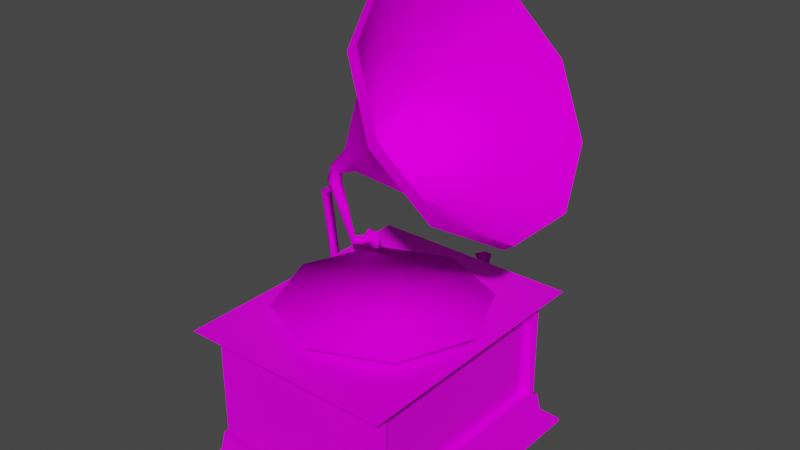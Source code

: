 # Source: Gramofone.blend  (saved by Blender 2.82.7; exported with 4.5.12 LTS)
import bpy
from mathutils import Matrix  # noqa: F401  (used for matrix-valued properties, if any)

bpy.ops.wm.read_factory_settings(use_empty=True)
scene = bpy.context.scene
scene.name = 'Scene'

# ---- collections
col_collection = bpy.data.collections.new('Collection'); scene.collection.children.link(col_collection)

# ---- images (referenced by path relative to the original .blend; pixels are not part of the script)
import os
ASSET_DIR = os.environ.get("B2B_ASSET_DIR", "")  # directory of the original .blend (textures are referenced by path, not embedded)
HERE = os.path.dirname(os.path.abspath(__file__))  # packed textures are extracted next to this script under _unpacked/

def load_image(name, relpath, width, height, colorspace="sRGB"):
    """Load a texture the original file referenced (path relative to the .blend, or extracted next to this script)."""
    p = next((c for c in (os.path.join(HERE, relpath), os.path.join(ASSET_DIR, relpath)) if relpath and os.path.exists(c)), "")
    if p:
        img = bpy.data.images.load(p, check_existing=True)
        img.name = name
    else:  # same state as the original file: an image datablock whose file is absent (Cycles renders it pink)
        img = bpy.data.images.new(name, width, height)
        img.source = "FILE"
        img.filepath = "//" + (relpath or name)
    img.colorspace_settings.name = colorspace
    return img
img_metala_png = load_image('metala.png', 'metala.png', 1024, 1024, 'sRGB')
img_woodb_png = load_image('woodb.png', 'woodb.png', 1024, 1024, 'sRGB')
img_disc_jpg = load_image('disc.jpg', 'disc.jpg', 1024, 1024, 'sRGB')

# ---- materials (node trees are filled in below, after node groups)
mat_material_005 = bpy.data.materials.new('Material.005')
mat_material_005.use_transparent_shadow = False
mat_material_005.preview_render_type = 'CUBE'
mat_material_006 = bpy.data.materials.new('Material.006')
mat_material_006.use_transparent_shadow = False
mat_material_006.preview_render_type = 'CUBE'
mat_material_001 = bpy.data.materials.new('Material.001')
mat_material_001.use_transparent_shadow = False
mat_material_001.preview_render_type = 'CUBE'
mat_material_003 = bpy.data.materials.new('Material.003')
mat_material_003.use_transparent_shadow = False
mat_material_002 = bpy.data.materials.new('Material.002')
mat_material_002.use_transparent_shadow = False
mat_material_002.preview_render_type = 'CUBE'

# ---- material node trees
mat_material_005.use_nodes = True; mat_material_005.node_tree.nodes.clear()
_N = mat_material_005.node_tree.nodes; _L = mat_material_005.node_tree.links
n0 = _N.new('ShaderNodeOutputMaterial'); n0.name = 'Material Output'; n0.location = (302, 298)
n1 = _N.new('ShaderNodeTexImage'); n1.name = 'Image Texture'; n1.location = (-278, 278)
n1.image = img_metala_png
n2 = _N.new('ShaderNodeBsdfPrincipled'); n2.name = 'Principled BSDF'; n2.location = (26, 489)
n2.distribution = 'GGX'
n2.subsurface_method = 'BURLEY'
n2.inputs[2].default_value = 0.0
n2.inputs[3].default_value = 1.45
n2.inputs[13].default_value = 0.0
n2.inputs[20].default_value = 0.0
n2.inputs[27].default_value = (0.0, 0.0, 0.0, 1.0)
n2.inputs[28].default_value = 1.0
_L.new(n2.outputs[0], n0.inputs[0])
_L.new(n1.outputs[0], n2.inputs[0])
n0.is_active_output = True
mat_material_006.use_nodes = True; mat_material_006.node_tree.nodes.clear()
_N = mat_material_006.node_tree.nodes; _L = mat_material_006.node_tree.links
n0 = _N.new('ShaderNodeOutputMaterial'); n0.name = 'Material Output'; n0.location = (302, 298)
n1 = _N.new('ShaderNodeTexImage'); n1.name = 'Image Texture'; n1.location = (-278, 278)
n1.image = img_metala_png
n2 = _N.new('ShaderNodeBsdfPrincipled'); n2.name = 'Principled BSDF'; n2.location = (26, 489)
n2.distribution = 'GGX'
n2.subsurface_method = 'BURLEY'
n2.inputs[2].default_value = 0.0
n2.inputs[3].default_value = 1.45
n2.inputs[13].default_value = 0.0
n2.inputs[20].default_value = 0.0
n2.inputs[27].default_value = (0.0, 0.0, 0.0, 1.0)
n2.inputs[28].default_value = 1.0
_L.new(n2.outputs[0], n0.inputs[0])
_L.new(n1.outputs[0], n2.inputs[0])
n0.is_active_output = True
mat_material_001.use_nodes = True; mat_material_001.node_tree.nodes.clear()
_N = mat_material_001.node_tree.nodes; _L = mat_material_001.node_tree.links
n0 = _N.new('ShaderNodeOutputMaterial'); n0.name = 'Material Output'; n0.location = (300, 300)
n1 = _N.new('ShaderNodeBsdfPrincipled'); n1.name = 'Principled BSDF'; n1.location = (10, 300)
n1.distribution = 'GGX'
n1.subsurface_method = 'BURLEY'
n1.inputs[2].default_value = 0.3205
n1.inputs[3].default_value = 1.45
n1.inputs[13].default_value = 0.08974
n1.inputs[27].default_value = (0.0, 0.0, 0.0, 1.0)
n1.inputs[28].default_value = 1.0
n2 = _N.new('ShaderNodeTexImage'); n2.name = 'Image Texture'; n2.location = (-280, 280)
n2.image = img_woodb_png
_L.new(n1.outputs[0], n0.inputs[0])
_L.new(n2.outputs[0], n1.inputs[0])
n0.is_active_output = True
mat_material_003.use_nodes = True; mat_material_003.node_tree.nodes.clear()
_N = mat_material_003.node_tree.nodes; _L = mat_material_003.node_tree.links
n0 = _N.new('ShaderNodeOutputMaterial'); n0.name = 'Material Output'; n0.location = (300, 300)
n1 = _N.new('ShaderNodeBsdfPrincipled'); n1.name = 'Principled BSDF'; n1.location = (10, 300)
n1.distribution = 'GGX'
n1.subsurface_method = 'BURLEY'
n1.inputs[2].default_value = 0.2044
n1.inputs[3].default_value = 1.45
n1.inputs[13].default_value = 0.0
n1.inputs[27].default_value = (0.0, 0.0, 0.0, 1.0)
n1.inputs[28].default_value = 1.0
n2 = _N.new('ShaderNodeTexImage'); n2.name = 'Image Texture'; n2.location = (-280, 280)
n2.image = img_disc_jpg
_L.new(n1.outputs[0], n0.inputs[0])
_L.new(n2.outputs[0], n1.inputs[0])
n0.is_active_output = True
mat_material_002.use_nodes = True; mat_material_002.node_tree.nodes.clear()
_N = mat_material_002.node_tree.nodes; _L = mat_material_002.node_tree.links
n0 = _N.new('ShaderNodeOutputMaterial'); n0.name = 'Material Output'; n0.location = (300, 300)
n1 = _N.new('ShaderNodeBsdfPrincipled'); n1.name = 'Principled BSDF'; n1.location = (10, 300)
n1.distribution = 'GGX'
n1.subsurface_method = 'BURLEY'
n1.inputs[2].default_value = 0.3205
n1.inputs[3].default_value = 1.45
n1.inputs[13].default_value = 0.08974
n1.inputs[27].default_value = (0.0, 0.0, 0.0, 1.0)
n1.inputs[28].default_value = 1.0
n2 = _N.new('ShaderNodeTexImage'); n2.name = 'Image Texture'; n2.location = (-280, 280)
n2.image = img_woodb_png
_L.new(n1.outputs[0], n0.inputs[0])
_L.new(n2.outputs[0], n1.inputs[0])
n0.is_active_output = True

# ---- world
world_world = bpy.data.worlds.new('World'); scene.world = world_world
world_world.use_nodes = True; world_world.node_tree.nodes.clear()
_N = world_world.node_tree.nodes; _L = world_world.node_tree.links
n0 = _N.new('ShaderNodeOutputWorld'); n0.name = 'World Output'; n0.location = (300, 300)
n1 = _N.new('ShaderNodeBackground'); n1.name = 'Background'; n1.location = (10, 300)
n1.inputs[0].default_value = (0.05088, 0.05088, 0.05088, 1.0)
_L.new(n1.outputs[0], n0.inputs[0])
n0.is_active_output = True
world_world.color = (0.05088, 0.05088, 0.05088)
world_world.use_sun_shadow = False
world_world.sun_shadow_jitter_overblur = 0.0

# ---- meshes
me_cylinder_006 = bpy.data.meshes.new('Cylinder.006')
me_cylinder_006.from_pydata([(-0.09522, 0.03394, 0.07151), (-0.0939, 0.02968, 0.06742), (-0.09053, 0.0246, 0.06763), (-0.08683, 0.02321, 0.07463), (-0.08952, 0.02849, 0.08069), (-0.09289, 0.03382, 0.07766), (-0.1383, 0.05313, 0.1465), (-0.1465, 0.04964, 0.1456), (-0.1464, 0.03679, 0.1473), (-0.1383, 0.03325, 0.1465), (-0.1295, 0.03785, 0.1468), (-0.1302, 0.04951, 0.1462), (-0.1001, 0.06076, 0.1905), (0.03069, 0.1577, 0.2784), (-0.09412, 0.05728, 0.1817), (0.09179, 0.006965, 0.1875), (-0.09412, 0.02783, 0.1817), (-0.1001, 0.02436, 0.1905), (-0.1061, 0.02783, 0.1994), (-0.1097, 0.04818, 0.2049), (-0.03042, 0.07815, 0.3693), (-0.007081, 0.1357, 0.3346), (0.06845, 0.1357, 0.2223), (0.09179, 0.07815, 0.1875), (0.06845, -0.05062, 0.2223), (0.03069, -0.07262, 0.2784), (-0.007081, -0.05062, 0.3346), (-0.03042, 0.006965, 0.3693), (0.08963, 0.2275, 0.3181), (0.1503, 0.1922, 0.2278), (0.1648, 0.1922, 0.2376), (0.1041, 0.2275, 0.3278), (0.1878, 0.09971, 0.1721), (0.2023, 0.09971, 0.1818), (0.1878, -0.0146, 0.1721), (0.2023, -0.0146, 0.1818), (0.1503, -0.1071, 0.2278), (0.1648, -0.1071, 0.2376), (0.08963, -0.1424, 0.3181), (0.1041, -0.1424, 0.3278), (0.02898, -0.1071, 0.4083), (0.04348, -0.1071, 0.418), (-0.0085, -0.0146, 0.464), (0.005997, -0.0146, 0.4738), (-0.0085, 0.09971, 0.464), (0.005997, 0.09971, 0.4738), (0.02898, 0.1922, 0.4083), (0.04348, 0.1922, 0.418), (-0.09043, 0.04818, 0.1762), (-0.09043, 0.03693, 0.1762), (-0.1097, 0.03693, 0.2049), (-0.1061, 0.05728, 0.1994), (-0.1327, 0.05233, 0.168), (-0.1289, 0.05028, 0.1637), (-0.1271, 0.04556, 0.1607), (-0.1268, 0.03984, 0.1609), (-0.1288, 0.03461, 0.1639), (-0.1322, 0.03262, 0.1689), (-0.1379, 0.03468, 0.1696), (-0.1405, 0.03921, 0.1712), (-0.1402, 0.04535, 0.1725), (-0.1385, 0.05035, 0.1685), (-0.07439, 0.04608, 0.07796), (-0.07402, 0.046, 0.07484), (-0.07188, 0.046, 0.07252), (-0.06619, 0.04599, 0.07232), (-0.06441, 0.04638, 0.07596), (-0.06548, 0.04704, 0.07899), (-0.07257, 0.04656, 0.08161), (-0.09053, 0.0246, 0.06763), (0.06845, 0.1357, 0.2223), (0.09179, 0.07815, 0.1875), (0.06845, -0.05062, 0.2223), (0.03069, -0.07262, 0.2784), (-0.007081, -0.05062, 0.3346), (-0.03042, 0.006965, 0.3693), (-0.007081, 0.1357, 0.3346), (-0.03042, 0.07815, 0.3693), (0.03069, 0.1577, 0.2784), (0.1648, 0.1922, 0.2376), (0.1041, 0.2275, 0.3278), (0.2023, 0.09971, 0.1818), (0.2023, -0.0146, 0.1818), (0.1648, -0.1071, 0.2376), (0.1041, -0.1424, 0.3278), (0.04348, -0.1071, 0.418), (0.005997, -0.0146, 0.4738), (0.005997, 0.09971, 0.4738), (0.04348, 0.1922, 0.418), (-0.06619, 0.04599, 0.07232), (0.09179, 0.006965, 0.1875)], [], [(0, 7, 6), (5, 11, 4), (4, 10, 3), (61, 7, 60), (59, 8, 58), (54, 11, 53), (4, 68, 5), (3, 66, 67), (3, 67, 4), (4, 11, 10), (8, 7, 1, 69), (0, 1, 7), (3, 10, 9), (11, 5, 0, 6), (85, 74, 75, 86), (9, 8, 69, 3), (30, 70, 71, 81), (88, 87, 77, 76), (82, 90, 24, 83), (85, 39, 25, 74), (22, 14, 12, 78), (23, 48, 14, 22), (15, 49, 48, 23), (72, 16, 49, 15), (73, 17, 16, 72), (26, 18, 17, 73), (27, 50, 18, 26), (27, 20, 19, 50), (21, 51, 19, 20), (21, 78, 12, 51), (79, 29, 28, 80), (32, 29, 79, 33), (34, 32, 33, 35), (36, 34, 35, 37), (38, 36, 37, 84), (40, 38, 84, 41), (42, 40, 41, 43), (45, 44, 42, 43), (47, 46, 44, 45), (80, 28, 46, 47), (39, 83, 24, 25), (88, 76, 13, 31), (82, 81, 71, 90), (86, 75, 77, 87), (30, 31, 13, 70), (53, 52, 12, 14), (60, 59, 50, 19), (57, 56, 16, 17), (53, 14, 48, 54), (60, 19, 51, 61), (57, 17, 18, 58), (54, 48, 49, 55), (52, 61, 51, 12), (58, 18, 50, 59), (55, 49, 16, 56), (8, 59, 60, 7), (8, 9, 57, 58), (9, 10, 56, 57), (10, 11, 54, 55), (55, 56, 10), (6, 52, 53, 11), (7, 61, 52, 6), (65, 66, 3, 69), (63, 64, 1, 0), (64, 89, 2, 1), (62, 0, 5, 68), (0, 62, 63), (4, 67, 68)])
me_cylinder_006.polygons.foreach_set('use_smooth', [True] * 68)
_k = set([(13, 70), (13, 76), (15, 23), (15, 72), (20, 21), (20, 27), (21, 78), (22, 23), (22, 78), (24, 25), (24, 90), (25, 74), (26, 27), (26, 73), (30, 31), (30, 81), (31, 88), (33, 35), (33, 79), (35, 37), (37, 84), (39, 83), (39, 85), (41, 43), (41, 84), (43, 45), (45, 47), (47, 80), (70, 71), (71, 90), (72, 73), (74, 75), (75, 77), (76, 77), (79, 80), (81, 82), (82, 83), (85, 86), (86, 87), (87, 88)])
me_cylinder_006.attributes.new('sharp_edge', 'BOOLEAN', 'EDGE').data.foreach_set('value', [ (min(e.vertices), max(e.vertices)) in _k for e in me_cylinder_006.edges])
_uv = me_cylinder_006.uv_layers.new(name='UVMap')
_uv.uv.foreach_set('vector', [0.4937, 0.4944, 0.4938, 0.4943, 0.4938, 0.4943, 0.4937, 0.4944, 0.4938, 0.4944, 0.4938, 0.4944, 0.4938, 0.4944, 0.4938, 0.4944, 0.4937, 0.4945, 0.4946, 0.4942, 0.4938, 0.4943, 0.4946, 0.4937, 0.4943, 0.4935, 0.4938, 0.4944, 0.4939, 0.4934, 0.4936, 0.4949, 0.4938, 0.4944, 0.4941, 0.495, 0.4938, 0.4944, 0.4901, 0.4954, 0.4937, 0.4944, 0.4937, 0.4945, 0.476, 0.4992, 0.476, 0.4993, 0.4937, 0.4945, 0.476, 0.4993, 0.4938, 0.4944, 0.4938, 0.4944, 0.4938, 0.4944, 0.4938, 0.4944, 0.4938, 0.4944, 0.4938, 0.4943, 0.4936, 0.4945, 0.4936, 0.4946, 0.4937, 0.4944, 0.4936, 0.4945, 0.4938, 0.4943, 0.4937, 0.4945, 0.4938, 0.4944, 0.4938, 0.4944, 0.4938, 0.4944, 0.4937, 0.4944, 0.4937, 0.4944, 0.4938, 0.4943, 0.4945, 0.08666, 0.4861, 0.3001, 0.6015, 0.3323, 0.7339, 0.1645, 0.4938, 0.4944, 0.4938, 0.4944, 0.4936, 0.4946, 0.4937, 0.4945, 0.4934, 0.9009, 0.5021, 0.6876, 0.3866, 0.6553, 0.2542, 0.8228, 0.8811, 0.6202, 0.8815, 0.3685, 0.6758, 0.4262, 0.6808, 0.546, 0.1067, 0.619, 0.3122, 0.5613, 0.3072, 0.4415, 0.1071, 0.3674, 0.4945, 0.08666, 0.2553, 0.1642, 0.3737, 0.3417, 0.4861, 0.3001, 0.5021, 0.6876, 0.4952, 0.5099, 0.5044, 0.5062, 0.6145, 0.6459, 0.3866, 0.6553, 0.4855, 0.5075, 0.4952, 0.5099, 0.5021, 0.6876, 0.3122, 0.5613, 0.4792, 0.4999, 0.4855, 0.5075, 0.3866, 0.6553, 0.3072, 0.4415, 0.4785, 0.49, 0.4792, 0.4999, 0.3122, 0.5613, 0.3737, 0.3417, 0.4838, 0.4816, 0.4785, 0.49, 0.3072, 0.4415, 0.4861, 0.3001, 0.4929, 0.4779, 0.4838, 0.4816, 0.3737, 0.3417, 0.6015, 0.3323, 0.5025, 0.4803, 0.4929, 0.4779, 0.4861, 0.3001, 0.6015, 0.3323, 0.6758, 0.4262, 0.5089, 0.4878, 0.5025, 0.4803, 0.6808, 0.546, 0.5096, 0.4977, 0.5089, 0.4878, 0.6758, 0.4262, 0.6808, 0.546, 0.6145, 0.6459, 0.5044, 0.5062, 0.5096, 0.4977, 0.4934, 0.9009, 0.4941, 0.9447, 0.7592, 0.8586, 0.7329, 0.8235, 0.2291, 0.8586, 0.4941, 0.9447, 0.4934, 0.9009, 0.2542, 0.8228, 0.06527, 0.6332, 0.2291, 0.8586, 0.2542, 0.8228, 0.1067, 0.619, 0.06527, 0.3546, 0.06527, 0.6332, 0.1067, 0.619, 0.1071, 0.3674, 0.2289, 0.1292, 0.06527, 0.3546, 0.1071, 0.3674, 0.2553, 0.1642, 0.4938, 0.04287, 0.2289, 0.1292, 0.2553, 0.1642, 0.4945, 0.08666, 0.7591, 0.1287, 0.4938, 0.04287, 0.4945, 0.08666, 0.7339, 0.1645, 0.8815, 0.3685, 0.923, 0.3543, 0.7591, 0.1287, 0.7339, 0.1645, 0.8811, 0.6202, 0.923, 0.6331, 0.923, 0.3543, 0.8815, 0.3685, 0.7329, 0.8235, 0.7592, 0.8586, 0.923, 0.6331, 0.8811, 0.6202, 0.2553, 0.1642, 0.1071, 0.3674, 0.3072, 0.4415, 0.3737, 0.3417, 0.8811, 0.6202, 0.6808, 0.546, 0.6145, 0.6459, 0.7329, 0.8235, 0.1067, 0.619, 0.2542, 0.8228, 0.3866, 0.6553, 0.3122, 0.5613, 0.7339, 0.1645, 0.6015, 0.3323, 0.6758, 0.4262, 0.8815, 0.3685, 0.4934, 0.9009, 0.7329, 0.8235, 0.6145, 0.6459, 0.5021, 0.6876, 0.4941, 0.495, 0.4947, 0.4947, 0.5044, 0.5062, 0.4952, 0.5099, 0.4946, 0.4937, 0.4943, 0.4935, 0.5025, 0.4803, 0.5089, 0.4878, 0.4935, 0.4933, 0.4931, 0.4938, 0.4785, 0.49, 0.4838, 0.4816, 0.4941, 0.495, 0.4952, 0.5099, 0.4855, 0.5075, 0.4936, 0.4949, 0.4946, 0.4937, 0.5089, 0.4878, 0.5096, 0.4977, 0.4946, 0.4942, 0.4935, 0.4933, 0.4838, 0.4816, 0.4929, 0.4779, 0.4939, 0.4934, 0.4936, 0.4949, 0.4855, 0.5075, 0.4792, 0.4999, 0.4932, 0.4944, 0.4947, 0.4947, 0.4946, 0.4942, 0.5096, 0.4977, 0.5044, 0.5062, 0.4939, 0.4934, 0.4929, 0.4779, 0.5025, 0.4803, 0.4943, 0.4935, 0.4932, 0.4944, 0.4792, 0.4999, 0.4785, 0.49, 0.4931, 0.4938, 0.4938, 0.4944, 0.4943, 0.4935, 0.4946, 0.4937, 0.4938, 0.4943, 0.4938, 0.4944, 0.4938, 0.4944, 0.4935, 0.4933, 0.4939, 0.4934, 0.4938, 0.4944, 0.4938, 0.4944, 0.4931, 0.4938, 0.4935, 0.4933, 0.4938, 0.4944, 0.4938, 0.4944, 0.4936, 0.4949, 0.4932, 0.4944, 0.4932, 0.4944, 0.4931, 0.4938, 0.4938, 0.4944, 0.4938, 0.4943, 0.4947, 0.4947, 0.4941, 0.495, 0.4938, 0.4944, 0.4938, 0.4943, 0.4946, 0.4942, 0.4947, 0.4947, 0.4938, 0.4943, 0.476, 0.4992, 0.476, 0.4992, 0.4937, 0.4945, 0.4936, 0.4946, 0.4937, 0.4945, 0.476, 0.4992, 0.4936, 0.4945, 0.4937, 0.4944, 0.476, 0.4992, 0.476, 0.4992, 0.4936, 0.4946, 0.4936, 0.4945, 0.4937, 0.4945, 0.4937, 0.4944, 0.4937, 0.4944, 0.4901, 0.4954, 0.4937, 0.4944, 0.4937, 0.4945, 0.4937, 0.4945, 0.4938, 0.4944, 0.476, 0.4993, 0.4901, 0.4954])
me_cylinder_006.materials.append(mat_material_005)
me_cylinder_006.use_remesh_fix_poles = True
me_cylinder_006.use_remesh_preserve_attributes = False
me_cylinder_006.use_mirror_vertex_groups = False
me_cylinder_006.update()
me_cone = bpy.data.meshes.new('Cone')
me_cone.from_pydata([(-0.06821, 0.0492, 0.06122), (-0.06899, 0.0473, 0.06084), (-0.06744, 0.04726, 0.06127), (-0.06694, 0.0483, 0.05656), (-0.08966, 0.04544, 0.07268), (-0.08966, 0.05112, 0.07268), (-0.07895, 0.04544, 0.05795), (-0.07895, 0.05112, 0.05795), (-0.06162, 0.04544, 0.06358), (-0.06162, 0.05112, 0.06358), (-0.06162, 0.04544, 0.08179), (-0.06162, 0.05112, 0.08179), (-0.07895, 0.04544, 0.08742), (-0.07895, 0.05112, 0.08742)], [], [(0, 3, 1), (1, 3, 2), (2, 3, 0), (0, 1, 2), (4, 5, 7, 6), (6, 7, 9, 8), (8, 9, 11, 10), (7, 5, 13, 11, 9), (10, 11, 13, 12), (12, 13, 5, 4), (4, 6, 8, 10, 12)])
me_cone.polygons.foreach_set('use_smooth', [True] * 11)
_uv = me_cone.uv_layers.new(name='UVMap')
_uv.uv.foreach_set('vector', [0.3555, 0.506, 0.3555, 0.3673, 0.4756, 0.2979, 0.4756, 0.2979, 0.3555, 0.3673, 0.2353, 0.2979, 0.2353, 0.2979, 0.3555, 0.3673, 0.3555, 0.506, 0.6445, 0.506, 0.7647, 0.2979, 0.5244, 0.2979, 0.789, 0.5118, 0.789, 0.8008, 0.6734, 0.8008, 0.6734, 0.5118, 0.6734, 0.5118, 0.6734, 0.8008, 0.5578, 0.8008, 0.5578, 0.5118, 0.5578, 0.5118, 0.5578, 0.8008, 0.4422, 0.8008, 0.4422, 0.5118, 0.4874, 0.4101, 0.3555, 0.506, 0.2235, 0.4101, 0.2739, 0.255, 0.437, 0.255, 0.4422, 0.5118, 0.4422, 0.8008, 0.3266, 0.8008, 0.3266, 0.5118, 0.3266, 0.5118, 0.3266, 0.8008, 0.211, 0.8008, 0.211, 0.5118, 0.6445, 0.506, 0.7765, 0.4101, 0.7261, 0.255, 0.563, 0.255, 0.5126, 0.4101])
me_cone.materials.append(mat_material_006)
me_cone.use_remesh_fix_poles = True
me_cone.use_remesh_preserve_attributes = False
me_cone.use_mirror_vertex_groups = False
me_cone.update()
me_cube_003 = bpy.data.meshes.new('Cube.003')
me_cube_003.from_pydata([(-0.1381, 0.03359, 0.005028), (-0.1381, 0.03359, 0.01308), (-0.1381, 0.05038, 0.005028), (-0.1381, 0.05038, 0.01308), (-0.1066, 0.03361, -0.0223), (-0.1066, 0.03361, -0.01425), (-0.1066, 0.0504, -0.0223), (-0.1066, 0.0504, -0.01425), (-0.1516, 0.03359, 0.1232), (-0.1561, 0.03359, 0.1298), (-0.1516, 0.05038, 0.1232), (-0.1561, 0.05038, 0.1298), (-0.1362, 0.03359, 0.1328), (-0.1408, 0.03359, 0.1394), (-0.1362, 0.05038, 0.1328), (-0.1408, 0.05038, 0.1394)], [], [(10, 8, 1, 3), (2, 3, 7, 6), (4, 5, 1, 0), (2, 6, 4, 0), (7, 3, 1, 5), (11, 10, 3, 2), (10, 11, 15, 14), (12, 13, 9, 8), (10, 14, 12, 8), (15, 11, 9, 13), (8, 9, 0, 1), (9, 11, 2, 0)])
me_cube_003.polygons.foreach_set('use_smooth', [True] * 12)
_uv = me_cube_003.uv_layers.new(name='UVMap')
_uv.uv.foreach_set('vector', [0.125, 0.5, 0.125, 0.75, 0.875, 0.75, 0.875, 0.5, 0.375, 0.25, 0.625, 0.25, 0.625, 0.5, 0.375, 0.5, 0.375, 0.75, 0.625, 0.75, 0.625, 1.0, 0.375, 1.0, 0.125, 0.5, 0.375, 0.5, 0.375, 0.75, 0.125, 0.75, 0.625, 0.5, 0.875, 0.5, 0.875, 0.75, 0.625, 0.75, 0.625, 0.25, 0.375, 0.25, 0.625, 0.25, 0.375, 0.25, 0.375, 0.25, 0.625, 0.25, 0.625, 0.5, 0.375, 0.5, 0.375, 0.75, 0.625, 0.75, 0.625, 1.0, 0.375, 1.0, 0.125, 0.5, 0.375, 0.5, 0.375, 0.75, 0.125, 0.75, 0.625, 0.5, 0.875, 0.5, 0.875, 0.75, 0.625, 0.75, 0.375, 1.0, 0.625, 1.0, 0.375, 1.0, 0.625, 1.0, 0.875, 0.75, 0.875, 0.5, 0.125, 0.5, 0.125, 0.75])
me_cube_003.materials.append(mat_material_006)
me_cube_003.use_remesh_fix_poles = True
me_cube_003.use_remesh_preserve_attributes = False
me_cube_003.use_mirror_vertex_groups = False
me_cube_003.update()
me_sphere = bpy.data.meshes.new('Sphere')
me_sphere.from_pydata([(0.02681, 0.196, 0.02175), (0.03874, 0.1715, 0.0138), (0.03071, 0.1762, 0.03661), (0.01488, 0.1715, 0.0297), (0.02291, 0.1762, 0.006886), (0.03246, 0.1541, -0.0203), (0.02999, 0.1207, -0.02022), (0.02836, 0.1577, -0.02612), (0.03028, 0.1207, -0.02944), (0.02177, 0.1525, -0.02566), (0.02107, 0.1207, -0.02536), (0.02501, 0.1607, 0.01242), (0.0286, 0.149, -0.01784), (0.0319, 0.1525, 0.01285), (0.02464, 0.1523, 0.02155), (0.0209, 0.1572, 0.01699), (0.02798, 0.1752, 0.01262), (0.02566, 0.1752, 0.02285)], [], [(4, 0, 1), (3, 0, 4), (3, 2, 0), (6, 5, 12), (13, 12, 5), (13, 16, 17), (0, 2, 1), (8, 7, 5, 6), (9, 7, 8, 10), (12, 9, 10, 6), (5, 7, 11, 13), (9, 12, 13, 14), (3, 4, 1, 2), (7, 9, 15, 11), (14, 15, 9), (17, 16, 11, 15), (14, 13, 17), (13, 11, 16), (17, 15, 14)])
me_sphere.polygons.foreach_set('use_smooth', [True] * 19)
_uv = me_sphere.uv_layers.new(name='UVMap')
_uv.uv.foreach_set('vector', [0.5465, 0.08477, 0.6002, 0.2458, 0.4928, 0.1921, 0.7075, 0.2994, 0.6002, 0.2458, 0.6688, 0.1146, 0.7075, 0.2994, 0.6538, 0.4068, 0.6002, 0.2458, 0.6753, 0.4068, 0.6431, 0.2458, 0.6366, 0.2458, 0.6115, 0.4068, 0.6366, 0.2458, 0.6431, 0.2458, 0.6115, 0.4068, 0.5564, 0.2458, 0.6753, 0.2458, 0.6002, 0.2458, 0.4541, 0.3769, 0.4928, 0.1921, 0.5787, 0.4068, 0.4945, 0.2458, 0.6431, 0.2458, 0.6753, 0.4068, 0.4864, 0.2458, 0.4945, 0.2458, 0.5787, 0.4068, 0.4722, 0.4068, 0.4919, 0.2458, 0.4864, 0.2458, 0.4722, 0.4068, 0.3855, 0.4068, 0.6431, 0.2458, 0.6348, 0.2458, 0.6107, 0.4068, 0.6115, 0.4068, 0.4864, 0.2458, 0.6366, 0.2458, 0.6115, 0.4068, 0.6285, 0.4068, 0.3855, 0.2994, 0.4242, 0.1146, 0.4928, 0.1921, 0.4541, 0.3769, 0.4945, 0.2458, 0.4864, 0.2458, 0.4499, 0.4068, 0.45, 0.4068, 0.6285, 0.4068, 0.4499, 0.4068, 0.4864, 0.2458, 0.415, 0.2458, 0.5564, 0.2458, 0.6107, 0.4068, 0.4499, 0.4068, 0.6285, 0.4068, 0.6115, 0.4068, 0.6753, 0.2458, 0.6115, 0.4068, 0.6107, 0.4068, 0.5564, 0.2458, 0.415, 0.2458, 0.4499, 0.4068, 0.4381, 0.4068])
me_sphere.materials.append(mat_material_006)
me_sphere.use_remesh_fix_poles = True
me_sphere.use_remesh_preserve_attributes = False
me_sphere.use_mirror_vertex_groups = False
me_sphere.update()
me_cube_001 = bpy.data.meshes.new('Cube.001')
me_cube_001.from_pydata([(-0.1043, -0.2124, 0.03755), (-0.1263, -0.2368, 0.03911), (-0.1068, -0.2092, 0.03755), (-0.1068, 0.1185, 0.03755), (-0.1263, 0.1461, 0.03911), (-0.1043, 0.1216, 0.03755), (0.1609, -0.1979, 0.03187), (0.1805, -0.2368, 0.03911), (0.1584, -0.2124, 0.03755), (0.1584, 0.1216, 0.03755), (0.1805, 0.1461, 0.03911), (0.1609, 0.1072, 0.03187), (-0.1068, -0.2092, -0.1207), (-0.1092, -0.2155, -0.1238), (-0.1043, -0.2124, -0.1207), (-0.1068, 0.1185, -0.1207), (-0.1043, 0.1216, -0.1207), (-0.1092, 0.1247, -0.1238), (0.1584, 0.1216, -0.1207), (0.1609, 0.1072, -0.115), (0.1634, 0.1247, -0.1238), (0.1609, -0.1979, -0.115), (0.1584, -0.2124, -0.1207), (0.1634, -0.2155, -0.1238), (-0.1126, -0.2197, -0.1502), (0.1668, -0.2197, -0.1502), (0.1668, 0.129, -0.1502), (-0.1126, 0.129, -0.1502), (-0.1313, -0.243, -0.1762), (0.1855, -0.243, -0.1762), (0.1855, 0.1523, -0.1762), (-0.1313, 0.1523, -0.1762), (-0.1313, -0.243, -0.1714), (0.1855, -0.243, -0.1714), (0.1855, 0.1523, -0.1714), (-0.1313, 0.1523, -0.1714), (0.1609, -0.2092, 0.03755), (0.1609, 0.1185, 0.03755), (0.1609, 0.1185, -0.1207), (0.1609, -0.2092, -0.1207), (0.1488, -0.1979, 0.03187), (0.1488, 0.1072, 0.03187), (0.1488, 0.1072, -0.115), (0.1488, -0.1979, -0.115), (-0.1068, -0.2092, 0.03755), (-0.1043, -0.2124, 0.03755), (-0.1043, -0.2124, 0.03755), (-0.1043, 0.1216, 0.03755), (-0.1043, 0.1216, 0.03755), (-0.1068, 0.1185, 0.03755), (0.1584, -0.2124, 0.03755), (0.1584, -0.2124, 0.03755), (0.1609, -0.2092, 0.03755), (0.1609, 0.1185, 0.03755), (0.1584, 0.1216, 0.03755), (0.1584, 0.1216, 0.03755), (-0.1043, -0.2124, -0.1207), (-0.1068, -0.2092, -0.1207), (-0.1092, -0.2155, -0.1238), (-0.1092, 0.1247, -0.1238), (-0.1068, 0.1185, -0.1207), (-0.1043, 0.1216, -0.1207), (0.1584, 0.1216, -0.1207), (0.1609, 0.1185, -0.1207), (0.1634, 0.1247, -0.1238), (0.1634, -0.2155, -0.1238), (0.1609, -0.2092, -0.1207), (0.1584, -0.2124, -0.1207), (0.1668, 0.129, -0.1502), (0.1668, 0.129, -0.1502), (-0.1126, 0.129, -0.1502), (-0.1126, 0.129, -0.1502), (0.1668, -0.2197, -0.1502), (0.1668, -0.2197, -0.1502), (-0.1126, -0.2197, -0.1502), (-0.1126, -0.2197, -0.1502), (0.1855, -0.243, -0.1714), (0.1855, -0.243, -0.1714), (-0.1313, -0.243, -0.1714), (-0.1313, -0.243, -0.1714), (-0.1313, 0.1523, -0.1714), (-0.1313, 0.1523, -0.1714), (0.1855, 0.1523, -0.1714), (0.1855, 0.1523, -0.1714), (-0.1313, -0.243, -0.1762), (-0.1313, 0.1523, -0.1762), (0.1855, -0.243, -0.1762), (0.1855, 0.1523, -0.1762), (0.1609, -0.1979, 0.03187), (0.1609, -0.1979, 0.03187), (0.1609, 0.1072, 0.03187), (0.1609, 0.1072, 0.03187), (0.1609, 0.1072, -0.115), (0.1609, 0.1072, -0.115), (0.1609, -0.1979, -0.115), (0.1609, -0.1979, -0.115), (0.1488, -0.1979, 0.03187), (0.1488, -0.1979, 0.03187), (0.1488, 0.1072, 0.03187), (0.1488, 0.1072, 0.03187), (0.1488, 0.1072, -0.115), (0.1488, 0.1072, -0.115), (0.1488, -0.1979, -0.115), (0.1488, -0.1979, -0.115)], [], [(89, 94, 102, 97), (62, 63, 64, 68, 70, 59, 60, 61, 48, 55), (56, 57, 58, 74, 72, 65, 66, 67, 51, 46), (45, 1, 44), (49, 4, 47), (52, 7, 50), (54, 10, 53), (23, 73, 76, 29, 87, 82, 69, 20, 38, 18, 9, 37, 90, 92, 95, 88, 36, 8, 22, 39), (17, 71, 80, 31, 28, 78, 75, 13, 12, 14, 0, 2, 3, 5, 16, 15), (24, 79, 77, 25), (26, 83, 81, 27), (85, 35, 34, 30), (86, 33, 32, 84), (88, 90, 37, 36), (100, 98, 96, 103), (91, 6, 40, 99), (21, 93, 101, 43), (19, 11, 41, 42)])
me_cube_001.polygons.foreach_set('use_smooth', [True] * 18)
_k = set([(40, 99), (41, 42), (43, 101), (96, 98), (96, 103), (97, 102), (98, 100), (100, 103)])
me_cube_001.attributes.new('sharp_edge', 'BOOLEAN', 'EDGE').data.foreach_set('value', [ (min(e.vertices), max(e.vertices)) in _k for e in me_cube_001.edges])
_uv = me_cube_001.uv_layers.new(name='UVMap')
_uv.uv.foreach_set('vector', [0.8241, 0.9028, 0.8241, 0.291, 0.7926, 0.291, 0.7926, 0.9028, 0.8176, 0.7085, 0.8241, 0.7021, 0.8305, 0.2546, 0.8393, 0.1448, 0.1134, 0.1448, 0.1222, 0.715, 0.1286, 0.7021, 0.1351, 0.2674, 0.1351, 0.9265, 0.8176, 0.9265, 0.1351, 0.01305, 0.1286, 0.01954, 0.1222, 0.2546, 0.1134, 0.1448, 0.8393, 0.1448, 0.8305, 0.006601, 0.8241, 0.01954, 0.8176, 0.2674, 0.8176, 0.9265, 0.1351, 0.9265, 0.1351, 0.01305, 0.07777, -0.03778, 0.1286, 0.01954, 0.1286, 0.7021, 0.07777, 0.7594, 0.1351, 0.7085, 0.8241, 0.01954, 0.8749, -0.03778, 0.8176, 0.01305, 0.8176, 0.7085, 0.8749, 0.7594, 0.8241, 0.7021, 0.1738, 0.2546, 0.165, 0.1448, 0.1165, 0.05627, 0.1165, 0.03617, 0.9396, 0.03617, 0.9396, 0.05627, 0.891, 0.1448, 0.8822, 0.2546, 0.8241, 0.2674, 0.8176, 0.2674, 0.8176, 0.9265, 0.8693, 0.9265, 0.8457, 0.9028, 0.8457, 0.291, 0.2104, 0.291, 0.2104, 0.9028, 0.8241, 0.9265, 0.8176, 0.9265, 0.8176, 0.2674, 0.1868, 0.2674, 0.8822, 0.2546, 0.891, 0.1448, 0.9396, 0.05627, 0.9396, 0.03617, 0.1165, 0.03617, 0.1165, 0.05627, 0.165, 0.1448, 0.1738, 0.2546, 0.1286, 0.2674, 0.1351, 0.2674, 0.1351, 0.9265, 0.1868, 0.9265, 0.1286, 0.9265, 0.1351, 0.9265, 0.1351, 0.2674, 0.8693, 0.2674, 0.1134, 0.1448, 0.06478, 0.05627, 0.8879, 0.05627, 0.8393, 0.1448, 0.8393, 0.1448, 0.8879, 0.05627, 0.06478, 0.05627, 0.1134, 0.1448, 0.06478, 0.03617, 0.06478, 0.05627, 0.8879, 0.05627, 0.8879, 0.03617, 0.8879, 0.03617, 0.8879, 0.05627, 0.06478, 0.05627, 0.06478, 0.03617, 0.2104, 0.9028, 0.8457, 0.9028, 0.8693, 0.9265, 0.1868, 0.9265, 0.8457, 0.291, 0.8457, 0.9028, 0.2104, 0.9028, 0.2104, 0.291, 0.8241, 0.6784, 0.8241, 0.04316, 0.7926, 0.04316, 0.7926, 0.6784, 0.8241, 0.04316, 0.8241, 0.6784, 0.7926, 0.6784, 0.7926, 0.04316, 0.8241, 0.291, 0.8241, 0.9028, 0.7926, 0.9028, 0.7926, 0.291])
me_cube_001.materials.append(mat_material_001)
me_cube_001.use_remesh_fix_poles = True
me_cube_001.use_remesh_preserve_attributes = False
me_cube_001.use_mirror_vertex_groups = False
me_cube_001.update()
me_cylinder = bpy.data.meshes.new('Cylinder')
me_cylinder.from_pydata([(0.02707, 0.06456, 0.03783), (0.02707, 0.06456, 0.05427), (0.1048, 0.03237, 0.03783), (0.1048, 0.03237, 0.05427), (0.137, -0.04536, 0.03783), (0.137, -0.04536, 0.05427), (0.1048, -0.1231, 0.03783), (0.1048, -0.1231, 0.05427), (0.02707, -0.1553, 0.03783), (0.02707, -0.1553, 0.05427), (-0.05066, -0.1231, 0.03783), (-0.05066, -0.1231, 0.05427), (-0.08285, -0.04536, 0.03783), (-0.08285, -0.04536, 0.05427), (-0.05066, 0.03237, 0.03783), (-0.05066, 0.03237, 0.05427)], [], [(0, 1, 3, 2), (2, 3, 5, 4), (4, 5, 7, 6), (6, 7, 9, 8), (8, 9, 11, 10), (10, 11, 13, 12), (12, 13, 15, 14), (14, 15, 1, 0)])
me_cylinder.polygons.foreach_set('use_smooth', [True] * 8)
_uv = me_cylinder.uv_layers.new(name='UVMap')
_uv.uv.foreach_set('vector', [0.5712, 0.02688, 0.5643, 0.04207, 0.397, 0.04717, 0.3902, 0.03188, 0.3902, 0.03188, 0.397, 0.04717, 0.2894, 0.1793, 0.2745, 0.1729, 0.2745, 0.1729, 0.2894, 0.1793, 0.2772, 0.3497, 0.2612, 0.3549, 0.2612, 0.3549, 0.2772, 0.3497, 0.3957, 0.468, 0.389, 0.4833, 0.389, 0.4833, 0.3957, 0.468, 0.5656, 0.462, 0.5719, 0.4775, 0.5719, 0.4775, 0.5656, 0.462, 0.6845, 0.3362, 0.6999, 0.343, 0.6999, 0.343, 0.6845, 0.3362, 0.6841, 0.163, 0.6999, 0.1572, 0.6999, 0.1572, 0.6841, 0.163, 0.5643, 0.04207, 0.5712, 0.02688])
me_cylinder.materials.append(mat_material_006)
me_cylinder.use_remesh_fix_poles = True
me_cylinder.use_remesh_preserve_attributes = False
me_cylinder.use_mirror_vertex_groups = False
me_cylinder.update()
me_cylinder_001 = bpy.data.meshes.new('Cylinder.001')
me_cylinder_001.from_pydata([(0.02707, 0.1008, 0.0554), (0.02707, 0.1008, 0.05673), (0.1304, 0.05796, 0.0554), (0.1304, 0.05796, 0.05673), (0.1732, -0.04536, 0.0554), (0.1732, -0.04536, 0.05673), (0.1304, -0.1487, 0.0554), (0.1304, -0.1487, 0.05673), (0.02707, -0.1915, 0.0554), (0.02707, -0.1915, 0.05673), (-0.07625, -0.1487, 0.0554), (-0.07625, -0.1487, 0.05673), (-0.1191, -0.04536, 0.0554), (-0.1191, -0.04536, 0.05673), (-0.07625, 0.05796, 0.0554), (-0.07625, 0.05796, 0.05673)], [], [(0, 1, 3, 2), (2, 3, 5, 4), (4, 5, 7, 6), (6, 7, 9, 8), (8, 9, 11, 10), (10, 11, 13, 12), (3, 1, 15, 13, 11, 9, 7, 5), (12, 13, 15, 14), (14, 15, 1, 0), (0, 2, 4, 6, 8, 10, 12, 14)])
me_cylinder_001.polygons.foreach_set('use_smooth', [True] * 10)
_uv = me_cylinder_001.uv_layers.new(name='UVMap')
_uv.uv.foreach_set('vector', [0.4913, 0.9722, 0.4913, 0.9722, 0.8204, 0.835, 0.8204, 0.835, 0.8204, 0.835, 0.8204, 0.835, 0.9568, 0.5038, 0.9568, 0.5038, 0.9568, 0.5038, 0.9568, 0.5038, 0.8204, 0.1726, 0.8204, 0.1726, 0.8204, 0.1726, 0.8204, 0.1726, 0.4913, 0.03546, 0.4913, 0.03546, 0.4913, 0.03546, 0.4913, 0.03546, 0.1622, 0.1726, 0.1622, 0.1726, 0.1622, 0.1726, 0.1622, 0.1726, 0.02592, 0.5038, 0.02592, 0.5038, 0.8204, 0.835, 0.4913, 0.9722, 0.1622, 0.835, 0.02592, 0.5038, 0.1622, 0.1726, 0.4913, 0.03546, 0.8204, 0.1726, 0.9568, 0.5038, 0.02592, 0.5038, 0.02592, 0.5038, 0.1622, 0.835, 0.1622, 0.835, 0.1622, 0.835, 0.1622, 0.835, 0.4913, 0.9722, 0.4913, 0.9722, 0.4913, 0.9722, 0.8204, 0.835, 0.9568, 0.5038, 0.8204, 0.1726, 0.4913, 0.03546, 0.1622, 0.1726, 0.02592, 0.5038, 0.1622, 0.835])
me_cylinder_001.materials.append(mat_material_003)
me_cylinder_001.use_remesh_fix_poles = True
me_cylinder_001.use_remesh_preserve_attributes = False
me_cylinder_001.use_mirror_vertex_groups = False
me_cylinder_001.update()
me_cube_002 = bpy.data.meshes.new('Cube.002')
me_cube_002.from_pydata([(-0.1043, -0.2124, 0.03755), (-0.1263, -0.2368, 0.03911), (-0.1068, -0.2092, 0.03755), (-0.1068, 0.1185, 0.03755), (-0.1263, 0.1461, 0.03911), (-0.1043, 0.1216, 0.03755), (0.1805, -0.2368, 0.03911), (0.1584, -0.2124, 0.03755), (0.1584, 0.1216, 0.03755), (0.1805, 0.1461, 0.03911), (0.1609, -0.2092, 0.03755), (0.1609, 0.1185, 0.03755), (-0.1263, -0.2368, 0.03911), (-0.1263, -0.2368, 0.03911), (-0.1263, 0.1461, 0.03911), (-0.1263, 0.1461, 0.03911), (0.1805, 0.1461, 0.03911), (0.1805, 0.1461, 0.03911), (0.1805, -0.2368, 0.03911), (0.1805, -0.2368, 0.03911)], [], [(9, 4, 1, 6), (13, 14, 3, 2), (15, 16, 8, 5), (17, 18, 10, 11), (19, 12, 0, 7)])
me_cube_002.polygons.foreach_set('use_smooth', [True] * 5)
_uv = me_cube_002.uv_layers.new(name='UVMap')
_uv.uv.foreach_set('vector', [0.3708, 0.9995, 0.3708, 0.2434, 1.127, 0.2434, 1.127, 0.9995, 1.127, 0.2434, 0.3708, 0.2434, 0.3708, 0.2362, 1.127, 0.2362, 0.3708, 0.2434, 0.3708, 0.9995, 0.3636, 0.9995, 0.3636, 0.2434, 0.3708, 0.9995, 1.127, 0.9995, 1.127, 1.014, 0.3708, 1.014, 1.127, 0.9995, 1.127, 0.2434, 1.134, 0.2434, 1.134, 0.9995])
me_cube_002.materials.append(mat_material_002)
me_cube_002.use_remesh_fix_poles = True
me_cube_002.use_remesh_preserve_attributes = False
me_cube_002.use_mirror_vertex_groups = False
me_cube_002.update()

# ---- objects
ob_corneta = bpy.data.objects.new('Corneta', me_cylinder_006)
ob_agulha = bpy.data.objects.new('Agulha', me_cone)
ob_suporte = bpy.data.objects.new('Suporte', me_cube_003)
ob_alavanca = bpy.data.objects.new('Alavanca', me_sphere)
ob_base = bpy.data.objects.new('Base', me_cube_001)
ob_basedisco = bpy.data.objects.new('BaseDisco', me_cylinder)
ob_disco = bpy.data.objects.new('Disco', me_cylinder_001)
ob_base_001 = bpy.data.objects.new('Base.001', me_cube_002)

# ---- transforms, parenting, visibility, modifiers, constraints
ob_corneta.location = (0.0, 0.0, 0.0)
ob_corneta.scale = (1.832, 1.832, 1.832)
ob_corneta.lineart.crease_threshold = 0.0
ob_agulha.location = (0.0, 0.0, 0.0)
ob_agulha.scale = (1.832, 1.832, 1.832)
ob_agulha.lineart.crease_threshold = 0.0
ob_suporte.location = (0.0, 0.0, 0.0)
ob_suporte.scale = (1.832, 1.832, 1.832)
ob_suporte.lineart.crease_threshold = 0.0
ob_alavanca.location = (0.0, 0.0, 0.0)
ob_alavanca.scale = (1.832, 1.832, 1.832)
ob_alavanca.lineart.crease_threshold = 0.0
ob_base.location = (0.0, 0.0, 0.0)
ob_base.scale = (1.832, 1.832, 1.832)
ob_base.lineart.crease_threshold = 0.0
ob_basedisco.location = (0.0, 0.0, 0.0)
ob_basedisco.scale = (1.832, 1.832, 1.832)
ob_basedisco.lineart.crease_threshold = 0.0
ob_disco.location = (0.0, 0.0, 0.0)
ob_disco.scale = (1.832, 1.832, 1.832)
ob_disco.lineart.crease_threshold = 0.0
ob_base_001.location = (0.0, 0.0, 0.0)
ob_base_001.scale = (1.832, 1.832, 1.832)
ob_base_001.lineart.crease_threshold = 0.0

# ---- collection membership
scene.collection.objects.link(ob_corneta)
scene.collection.objects.link(ob_agulha)
scene.collection.objects.link(ob_suporte)
scene.collection.objects.link(ob_alavanca)
col_collection.objects.link(ob_base)
col_collection.objects.link(ob_basedisco)
col_collection.objects.link(ob_disco)
col_collection.objects.link(ob_base_001)

# ---- scene / render settings (as saved in the file)
scene.frame_start = 1; scene.frame_end = 250; scene.frame_set(1)
scene.render.engine = 'BLENDER_EEVEE_NEXT'
scene.cycles.use_denoising = False
scene.cycles.samples = 128
scene.cycles.sampling_pattern = 'TABULATED_SOBOL'
scene.cycles.use_adaptive_sampling = False
scene.cycles.use_light_tree = False
scene.view_settings.view_transform = 'Filmic'
bpy.context.view_layer.update()

# ---- added for rendering (the .blend has no active camera and no usable light): camera, sun
cam_auto = bpy.data.cameras.new('AutoCamera')
cam_auto.lens = 50.0
cam_auto.sensor_width = 36.0
cam_auto.clip_end = 1000.0
ob_auto_camera = bpy.data.objects.new('AutoCamera', cam_auto)
scene.collection.objects.link(ob_auto_camera)
ob_auto_camera.location = (1.53229, -1.80226, 1.46467)
ob_auto_camera.rotation_euler = (1.09748, -7.21219e-08, 0.694738)
scene.camera = ob_auto_camera
light_auto_sun = bpy.data.lights.new('AutoSun', 'SUN')
light_auto_sun.energy = 3.0
light_auto_sun.angle = 0.0523599
ob_auto_sun = bpy.data.objects.new('AutoSun', light_auto_sun)
scene.collection.objects.link(ob_auto_sun)
ob_auto_sun.rotation_euler = (0.872665, 0.174533, 0.523599)
bpy.context.view_layer.update()
